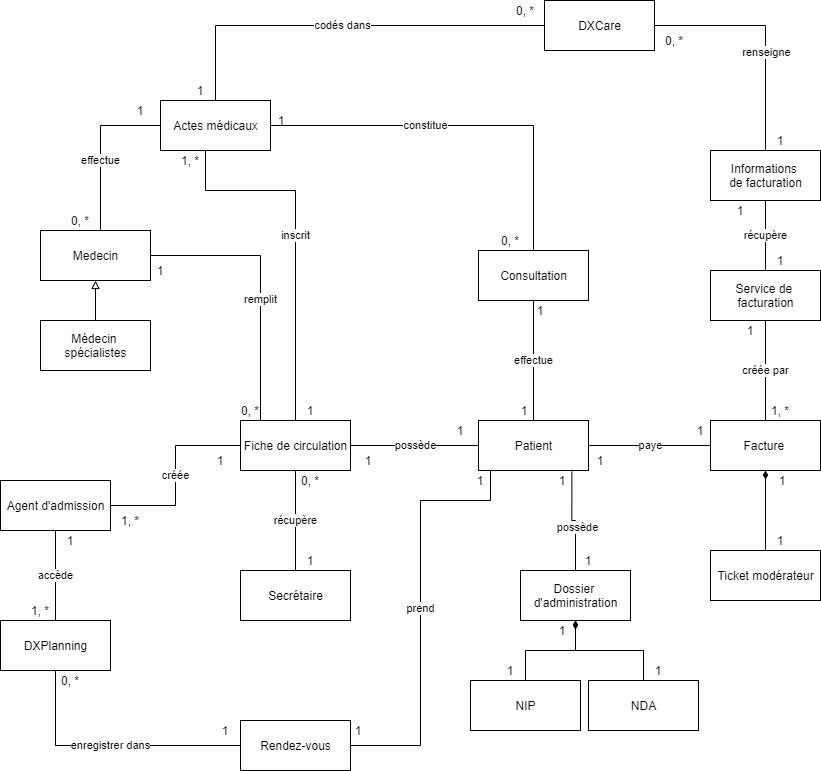

The diagram above was exported from draw.io. Its source (the exported page's mxGraphModel, read from the mxfile embedded in the PNG):
<mxGraphModel dx="2130" dy="670" grid="1" gridSize="10" guides="1" tooltips="1" connect="1" arrows="1" fold="1" page="1" pageScale="1" pageWidth="827" pageHeight="1169" math="0" shadow="0">
  <root>
    <mxCell id="0" />
    <mxCell id="1" parent="0" />
    <mxCell id="9OMpC_ThUBrFLBKd_Zr3-1" style="edgeStyle=orthogonalEdgeStyle;rounded=0;orthogonalLoop=1;jettySize=auto;html=1;entryX=0.5;entryY=0;entryDx=0;entryDy=0;endArrow=none;endFill=0;exitX=0.849;exitY=1.023;exitDx=0;exitDy=0;exitPerimeter=0;" edge="1" parent="1" source="Z3Lsrwdq34auKJ9lm0Me-1" target="Z3Lsrwdq34auKJ9lm0Me-7">
      <mxGeometry relative="1" as="geometry" />
    </mxCell>
    <mxCell id="9OMpC_ThUBrFLBKd_Zr3-2" value="possède" style="edgeLabel;html=1;align=center;verticalAlign=middle;resizable=0;points=[];" connectable="0" vertex="1" parent="9OMpC_ThUBrFLBKd_Zr3-1">
      <mxGeometry x="0.1538" y="1" relative="1" as="geometry">
        <mxPoint as="offset" />
      </mxGeometry>
    </mxCell>
    <mxCell id="9OMpC_ThUBrFLBKd_Zr3-3" value="possède" style="edgeStyle=orthogonalEdgeStyle;rounded=0;orthogonalLoop=1;jettySize=auto;html=1;entryX=1;entryY=0.5;entryDx=0;entryDy=0;endArrow=none;endFill=0;" edge="1" parent="1" source="Z3Lsrwdq34auKJ9lm0Me-1" target="Z3Lsrwdq34auKJ9lm0Me-14">
      <mxGeometry relative="1" as="geometry" />
    </mxCell>
    <mxCell id="9OMpC_ThUBrFLBKd_Zr3-5" value="effectue" style="edgeStyle=orthogonalEdgeStyle;rounded=0;orthogonalLoop=1;jettySize=auto;html=1;entryX=0.5;entryY=1;entryDx=0;entryDy=0;endArrow=none;endFill=0;exitX=0.5;exitY=0;exitDx=0;exitDy=0;" edge="1" parent="1" source="Z3Lsrwdq34auKJ9lm0Me-1" target="Z3Lsrwdq34auKJ9lm0Me-19">
      <mxGeometry relative="1" as="geometry" />
    </mxCell>
    <mxCell id="9OMpC_ThUBrFLBKd_Zr3-8" value="paye" style="edgeStyle=orthogonalEdgeStyle;rounded=0;orthogonalLoop=1;jettySize=auto;html=1;entryX=0;entryY=0.5;entryDx=0;entryDy=0;endArrow=none;endFill=0;" edge="1" parent="1" source="Z3Lsrwdq34auKJ9lm0Me-1" target="Z3Lsrwdq34auKJ9lm0Me-8">
      <mxGeometry relative="1" as="geometry" />
    </mxCell>
    <mxCell id="9OMpC_ThUBrFLBKd_Zr3-24" value="prend " style="edgeStyle=orthogonalEdgeStyle;rounded=0;orthogonalLoop=1;jettySize=auto;html=1;endArrow=none;endFill=0;exitX=0.109;exitY=1;exitDx=0;exitDy=0;exitPerimeter=0;entryX=1;entryY=0.5;entryDx=0;entryDy=0;" edge="1" parent="1" source="Z3Lsrwdq34auKJ9lm0Me-1" target="9OMpC_ThUBrFLBKd_Zr3-25">
      <mxGeometry relative="1" as="geometry">
        <mxPoint x="160" y="1090" as="targetPoint" />
        <Array as="points">
          <mxPoint x="370" y="850" />
          <mxPoint x="300" y="850" />
          <mxPoint x="300" y="1095" />
        </Array>
      </mxGeometry>
    </mxCell>
    <mxCell id="Z3Lsrwdq34auKJ9lm0Me-1" value="Patient" style="html=1;" vertex="1" parent="1">
      <mxGeometry x="358" y="770" width="110" height="50" as="geometry" />
    </mxCell>
    <mxCell id="9OMpC_ThUBrFLBKd_Zr3-9" value="remplit" style="edgeStyle=orthogonalEdgeStyle;rounded=0;orthogonalLoop=1;jettySize=auto;html=1;endArrow=none;endFill=0;" edge="1" parent="1" source="Z3Lsrwdq34auKJ9lm0Me-5">
      <mxGeometry x="0.1273" relative="1" as="geometry">
        <mxPoint x="140" y="770" as="targetPoint" />
        <mxPoint y="-1" as="offset" />
      </mxGeometry>
    </mxCell>
    <mxCell id="Z3Lsrwdq34auKJ9lm0Me-38" value="effectue" style="edgeStyle=orthogonalEdgeStyle;rounded=0;orthogonalLoop=1;jettySize=auto;html=1;entryX=0;entryY=0.5;entryDx=0;entryDy=0;endArrow=none;endFill=0;exitX=0.5;exitY=0;exitDx=0;exitDy=0;" edge="1" parent="1" source="Z3Lsrwdq34auKJ9lm0Me-5" target="Z3Lsrwdq34auKJ9lm0Me-21">
      <mxGeometry relative="1" as="geometry">
        <Array as="points">
          <mxPoint x="-25" y="590" />
          <mxPoint x="-20" y="590" />
          <mxPoint x="-20" y="475" />
        </Array>
      </mxGeometry>
    </mxCell>
    <mxCell id="Z3Lsrwdq34auKJ9lm0Me-5" value="Medecin" style="html=1;" vertex="1" parent="1">
      <mxGeometry x="-80" y="580" width="110" height="50" as="geometry" />
    </mxCell>
    <mxCell id="9OMpC_ThUBrFLBKd_Zr3-22" value="récupère" style="edgeStyle=orthogonalEdgeStyle;rounded=0;orthogonalLoop=1;jettySize=auto;html=1;entryX=0.5;entryY=0;entryDx=0;entryDy=0;endArrow=none;endFill=0;" edge="1" parent="1" source="Z3Lsrwdq34auKJ9lm0Me-6" target="9OMpC_ThUBrFLBKd_Zr3-19">
      <mxGeometry relative="1" as="geometry" />
    </mxCell>
    <mxCell id="Z3Lsrwdq34auKJ9lm0Me-6" value="Informations &lt;br&gt;de facturation" style="html=1;" vertex="1" parent="1">
      <mxGeometry x="590" y="500" width="110" height="50" as="geometry" />
    </mxCell>
    <mxCell id="Z3Lsrwdq34auKJ9lm0Me-7" value="Dossier &lt;br&gt;d'administration" style="html=1;" vertex="1" parent="1">
      <mxGeometry x="400" y="920" width="110" height="50" as="geometry" />
    </mxCell>
    <mxCell id="Z3Lsrwdq34auKJ9lm0Me-8" value="Facture&amp;nbsp;" style="html=1;" vertex="1" parent="1">
      <mxGeometry x="590" y="770" width="110" height="50" as="geometry" />
    </mxCell>
    <mxCell id="Z3Lsrwdq34auKJ9lm0Me-11" style="edgeStyle=orthogonalEdgeStyle;rounded=0;orthogonalLoop=1;jettySize=auto;html=1;entryX=0.5;entryY=1;entryDx=0;entryDy=0;endArrow=diamondThin;endFill=1;" edge="1" parent="1" source="Z3Lsrwdq34auKJ9lm0Me-10" target="Z3Lsrwdq34auKJ9lm0Me-7">
      <mxGeometry relative="1" as="geometry" />
    </mxCell>
    <mxCell id="Z3Lsrwdq34auKJ9lm0Me-10" value="NIP" style="html=1;" vertex="1" parent="1">
      <mxGeometry x="350" y="1030" width="110" height="50" as="geometry" />
    </mxCell>
    <mxCell id="Z3Lsrwdq34auKJ9lm0Me-13" style="edgeStyle=orthogonalEdgeStyle;rounded=0;orthogonalLoop=1;jettySize=auto;html=1;entryX=0.5;entryY=1;entryDx=0;entryDy=0;endArrow=diamondThin;endFill=1;exitX=0.5;exitY=0;exitDx=0;exitDy=0;" edge="1" parent="1" source="Z3Lsrwdq34auKJ9lm0Me-12" target="Z3Lsrwdq34auKJ9lm0Me-7">
      <mxGeometry relative="1" as="geometry" />
    </mxCell>
    <mxCell id="Z3Lsrwdq34auKJ9lm0Me-12" value="NDA" style="html=1;" vertex="1" parent="1">
      <mxGeometry x="468" y="1030" width="110" height="50" as="geometry" />
    </mxCell>
    <mxCell id="9OMpC_ThUBrFLBKd_Zr3-6" value="créée " style="edgeStyle=orthogonalEdgeStyle;rounded=0;orthogonalLoop=1;jettySize=auto;html=1;entryX=1;entryY=0.5;entryDx=0;entryDy=0;endArrow=none;endFill=0;" edge="1" parent="1" source="Z3Lsrwdq34auKJ9lm0Me-14" target="Z3Lsrwdq34auKJ9lm0Me-18">
      <mxGeometry relative="1" as="geometry" />
    </mxCell>
    <mxCell id="Z3Lsrwdq34auKJ9lm0Me-14" value="Fiche de circulation" style="html=1;" vertex="1" parent="1">
      <mxGeometry x="120" y="770" width="110" height="50" as="geometry" />
    </mxCell>
    <mxCell id="Z3Lsrwdq34auKJ9lm0Me-16" style="edgeStyle=orthogonalEdgeStyle;rounded=0;orthogonalLoop=1;jettySize=auto;html=1;endArrow=block;endFill=0;" edge="1" parent="1" source="Z3Lsrwdq34auKJ9lm0Me-15" target="Z3Lsrwdq34auKJ9lm0Me-5">
      <mxGeometry relative="1" as="geometry" />
    </mxCell>
    <mxCell id="Z3Lsrwdq34auKJ9lm0Me-15" value="Médecin &lt;br&gt;spécialistes" style="html=1;" vertex="1" parent="1">
      <mxGeometry x="-80" y="670" width="110" height="50" as="geometry" />
    </mxCell>
    <mxCell id="9OMpC_ThUBrFLBKd_Zr3-7" value="récupère" style="edgeStyle=orthogonalEdgeStyle;rounded=0;orthogonalLoop=1;jettySize=auto;html=1;endArrow=none;endFill=0;" edge="1" parent="1" source="Z3Lsrwdq34auKJ9lm0Me-17" target="Z3Lsrwdq34auKJ9lm0Me-14">
      <mxGeometry relative="1" as="geometry" />
    </mxCell>
    <mxCell id="Z3Lsrwdq34auKJ9lm0Me-17" value="Secrétaire" style="html=1;" vertex="1" parent="1">
      <mxGeometry x="120" y="920" width="110" height="50" as="geometry" />
    </mxCell>
    <mxCell id="Z3Lsrwdq34auKJ9lm0Me-18" value="Agent d'admission" style="html=1;" vertex="1" parent="1">
      <mxGeometry x="-120" y="830" width="110" height="50" as="geometry" />
    </mxCell>
    <mxCell id="Z3Lsrwdq34auKJ9lm0Me-19" value="Consultation" style="html=1;" vertex="1" parent="1">
      <mxGeometry x="358" y="600" width="110" height="50" as="geometry" />
    </mxCell>
    <mxCell id="Z3Lsrwdq34auKJ9lm0Me-39" value="constitue" style="edgeStyle=orthogonalEdgeStyle;rounded=0;orthogonalLoop=1;jettySize=auto;html=1;entryX=0.5;entryY=0;entryDx=0;entryDy=0;endArrow=none;endFill=0;" edge="1" parent="1" source="Z3Lsrwdq34auKJ9lm0Me-21" target="Z3Lsrwdq34auKJ9lm0Me-19">
      <mxGeometry x="-0.205" relative="1" as="geometry">
        <mxPoint as="offset" />
      </mxGeometry>
    </mxCell>
    <mxCell id="Z3Lsrwdq34auKJ9lm0Me-40" value="inscrit" style="edgeStyle=orthogonalEdgeStyle;rounded=0;orthogonalLoop=1;jettySize=auto;html=1;endArrow=none;endFill=0;exitX=0.5;exitY=1;exitDx=0;exitDy=0;exitPerimeter=0;" edge="1" parent="1" source="Z3Lsrwdq34auKJ9lm0Me-21" target="Z3Lsrwdq34auKJ9lm0Me-14">
      <mxGeometry relative="1" as="geometry">
        <Array as="points">
          <mxPoint x="85" y="500" />
          <mxPoint x="85" y="540" />
          <mxPoint x="175" y="540" />
        </Array>
      </mxGeometry>
    </mxCell>
    <mxCell id="9OMpC_ThUBrFLBKd_Zr3-20" value="codés dans" style="edgeStyle=orthogonalEdgeStyle;rounded=0;orthogonalLoop=1;jettySize=auto;html=1;entryX=0;entryY=0.5;entryDx=0;entryDy=0;endArrow=none;endFill=0;exitX=0.5;exitY=0;exitDx=0;exitDy=0;" edge="1" parent="1" source="Z3Lsrwdq34auKJ9lm0Me-21" target="9OMpC_ThUBrFLBKd_Zr3-11">
      <mxGeometry relative="1" as="geometry" />
    </mxCell>
    <mxCell id="Z3Lsrwdq34auKJ9lm0Me-21" value="Actes médicaux" style="html=1;" vertex="1" parent="1">
      <mxGeometry x="40" y="450" width="110" height="50" as="geometry" />
    </mxCell>
    <mxCell id="9OMpC_ThUBrFLBKd_Zr3-15" style="edgeStyle=orthogonalEdgeStyle;rounded=0;orthogonalLoop=1;jettySize=auto;html=1;entryX=0.5;entryY=1;entryDx=0;entryDy=0;endArrow=diamondThin;endFill=1;" edge="1" parent="1" source="9OMpC_ThUBrFLBKd_Zr3-10" target="Z3Lsrwdq34auKJ9lm0Me-8">
      <mxGeometry relative="1" as="geometry" />
    </mxCell>
    <mxCell id="9OMpC_ThUBrFLBKd_Zr3-10" value="Ticket modérateur" style="html=1;" vertex="1" parent="1">
      <mxGeometry x="590" y="900" width="110" height="50" as="geometry" />
    </mxCell>
    <mxCell id="9OMpC_ThUBrFLBKd_Zr3-21" style="edgeStyle=orthogonalEdgeStyle;rounded=0;orthogonalLoop=1;jettySize=auto;html=1;entryX=0.5;entryY=0;entryDx=0;entryDy=0;endArrow=none;endFill=0;" edge="1" parent="1" source="9OMpC_ThUBrFLBKd_Zr3-11" target="Z3Lsrwdq34auKJ9lm0Me-6">
      <mxGeometry relative="1" as="geometry" />
    </mxCell>
    <mxCell id="9OMpC_ThUBrFLBKd_Zr3-23" value="renseigne " style="edgeLabel;html=1;align=center;verticalAlign=middle;resizable=0;points=[];" connectable="0" vertex="1" parent="9OMpC_ThUBrFLBKd_Zr3-21">
      <mxGeometry x="0.0955" y="1" relative="1" as="geometry">
        <mxPoint x="-1" y="7" as="offset" />
      </mxGeometry>
    </mxCell>
    <mxCell id="9OMpC_ThUBrFLBKd_Zr3-11" value="DXCare" style="html=1;" vertex="1" parent="1">
      <mxGeometry x="424" y="350" width="110" height="50" as="geometry" />
    </mxCell>
    <mxCell id="9OMpC_ThUBrFLBKd_Zr3-28" value="accède" style="edgeStyle=orthogonalEdgeStyle;rounded=0;orthogonalLoop=1;jettySize=auto;html=1;entryX=0.5;entryY=1;entryDx=0;entryDy=0;endArrow=none;endFill=0;" edge="1" parent="1" source="9OMpC_ThUBrFLBKd_Zr3-12" target="Z3Lsrwdq34auKJ9lm0Me-18">
      <mxGeometry relative="1" as="geometry" />
    </mxCell>
    <mxCell id="9OMpC_ThUBrFLBKd_Zr3-12" value="DXPlanning" style="html=1;" vertex="1" parent="1">
      <mxGeometry x="-120" y="970" width="110" height="50" as="geometry" />
    </mxCell>
    <mxCell id="9OMpC_ThUBrFLBKd_Zr3-18" value="créée par " style="edgeStyle=orthogonalEdgeStyle;rounded=0;orthogonalLoop=1;jettySize=auto;html=1;endArrow=none;endFill=0;exitX=0.5;exitY=1;exitDx=0;exitDy=0;entryX=0.5;entryY=0;entryDx=0;entryDy=0;" edge="1" parent="1" source="9OMpC_ThUBrFLBKd_Zr3-19" target="Z3Lsrwdq34auKJ9lm0Me-8">
      <mxGeometry relative="1" as="geometry">
        <mxPoint x="634.9999999999995" y="540" as="targetPoint" />
      </mxGeometry>
    </mxCell>
    <mxCell id="9OMpC_ThUBrFLBKd_Zr3-19" value="Service de &lt;br&gt;facturation" style="html=1;" vertex="1" parent="1">
      <mxGeometry x="590" y="620" width="110" height="50" as="geometry" />
    </mxCell>
    <mxCell id="9OMpC_ThUBrFLBKd_Zr3-26" value="enregistrer dans" style="edgeStyle=orthogonalEdgeStyle;rounded=0;orthogonalLoop=1;jettySize=auto;html=1;endArrow=none;endFill=0;" edge="1" parent="1" source="9OMpC_ThUBrFLBKd_Zr3-25" target="9OMpC_ThUBrFLBKd_Zr3-12">
      <mxGeometry relative="1" as="geometry" />
    </mxCell>
    <mxCell id="9OMpC_ThUBrFLBKd_Zr3-25" value="Rendez-vous" style="html=1;" vertex="1" parent="1">
      <mxGeometry x="120" y="1070" width="110" height="50" as="geometry" />
    </mxCell>
    <mxCell id="Z3Lsrwdq34auKJ9lm0Me-41" value="1" style="text;html=1;strokeColor=none;fillColor=none;align=center;verticalAlign=middle;whiteSpace=wrap;rounded=0;" vertex="1" parent="1">
      <mxGeometry x="384" y="750" width="40" height="20" as="geometry" />
    </mxCell>
    <mxCell id="Z3Lsrwdq34auKJ9lm0Me-42" value="1" style="text;html=1;strokeColor=none;fillColor=none;align=center;verticalAlign=middle;whiteSpace=wrap;rounded=0;" vertex="1" parent="1">
      <mxGeometry x="400" y="650" width="40" height="20" as="geometry" />
    </mxCell>
    <mxCell id="Z3Lsrwdq34auKJ9lm0Me-43" value="0, *" style="text;html=1;strokeColor=none;fillColor=none;align=center;verticalAlign=middle;whiteSpace=wrap;rounded=0;" vertex="1" parent="1">
      <mxGeometry x="370" y="580" width="40" height="20" as="geometry" />
    </mxCell>
    <mxCell id="Z3Lsrwdq34auKJ9lm0Me-44" value="1" style="text;html=1;strokeColor=none;fillColor=none;align=center;verticalAlign=middle;whiteSpace=wrap;rounded=0;" vertex="1" parent="1">
      <mxGeometry x="141" y="460" width="40" height="20" as="geometry" />
    </mxCell>
    <mxCell id="Z3Lsrwdq34auKJ9lm0Me-48" value="0, *" style="text;html=1;strokeColor=none;fillColor=none;align=center;verticalAlign=middle;whiteSpace=wrap;rounded=0;" vertex="1" parent="1">
      <mxGeometry x="385" y="350" width="40" height="20" as="geometry" />
    </mxCell>
    <mxCell id="Z3Lsrwdq34auKJ9lm0Me-49" value="1" style="text;html=1;strokeColor=none;fillColor=none;align=center;verticalAlign=middle;whiteSpace=wrap;rounded=0;" vertex="1" parent="1">
      <mxGeometry x="60" y="430" width="40" height="20" as="geometry" />
    </mxCell>
    <mxCell id="Z3Lsrwdq34auKJ9lm0Me-52" value="1" style="text;html=1;strokeColor=none;fillColor=none;align=center;verticalAlign=middle;whiteSpace=wrap;rounded=0;" vertex="1" parent="1">
      <mxGeometry x="640" y="480" width="40" height="20" as="geometry" />
    </mxCell>
    <mxCell id="Z3Lsrwdq34auKJ9lm0Me-53" value="0, *" style="text;html=1;strokeColor=none;fillColor=none;align=center;verticalAlign=middle;whiteSpace=wrap;rounded=0;" vertex="1" parent="1">
      <mxGeometry x="534" y="380" width="40" height="20" as="geometry" />
    </mxCell>
    <mxCell id="Z3Lsrwdq34auKJ9lm0Me-54" value="1" style="text;html=1;strokeColor=none;fillColor=none;align=center;verticalAlign=middle;whiteSpace=wrap;rounded=0;" vertex="1" parent="1">
      <mxGeometry x="600" y="550" width="40" height="20" as="geometry" />
    </mxCell>
    <mxCell id="Z3Lsrwdq34auKJ9lm0Me-56" value="1" style="text;html=1;strokeColor=none;fillColor=none;align=center;verticalAlign=middle;whiteSpace=wrap;rounded=0;" vertex="1" parent="1">
      <mxGeometry x="640" y="600" width="40" height="20" as="geometry" />
    </mxCell>
    <mxCell id="Z3Lsrwdq34auKJ9lm0Me-58" value="1, *" style="text;html=1;strokeColor=none;fillColor=none;align=center;verticalAlign=middle;whiteSpace=wrap;rounded=0;" vertex="1" parent="1">
      <mxGeometry x="640" y="750" width="40" height="20" as="geometry" />
    </mxCell>
    <mxCell id="Z3Lsrwdq34auKJ9lm0Me-59" value="1" style="text;html=1;strokeColor=none;fillColor=none;align=center;verticalAlign=middle;whiteSpace=wrap;rounded=0;" vertex="1" parent="1">
      <mxGeometry x="610" y="670" width="40" height="20" as="geometry" />
    </mxCell>
    <mxCell id="Z3Lsrwdq34auKJ9lm0Me-60" value="1" style="text;html=1;strokeColor=none;fillColor=none;align=center;verticalAlign=middle;whiteSpace=wrap;rounded=0;" vertex="1" parent="1">
      <mxGeometry x="460" y="800" width="40" height="20" as="geometry" />
    </mxCell>
    <mxCell id="Z3Lsrwdq34auKJ9lm0Me-61" value="1" style="text;html=1;strokeColor=none;fillColor=none;align=center;verticalAlign=middle;whiteSpace=wrap;rounded=0;" vertex="1" parent="1">
      <mxGeometry x="560" y="770" width="40" height="20" as="geometry" />
    </mxCell>
    <mxCell id="Z3Lsrwdq34auKJ9lm0Me-62" value="1" style="text;html=1;strokeColor=none;fillColor=none;align=center;verticalAlign=middle;whiteSpace=wrap;rounded=0;" vertex="1" parent="1">
      <mxGeometry x="424" y="820" width="36" height="20" as="geometry" />
    </mxCell>
    <mxCell id="Z3Lsrwdq34auKJ9lm0Me-63" value="1" style="text;html=1;strokeColor=none;fillColor=none;align=center;verticalAlign=middle;whiteSpace=wrap;rounded=0;" vertex="1" parent="1">
      <mxGeometry x="450" y="900" width="36" height="20" as="geometry" />
    </mxCell>
    <mxCell id="Z3Lsrwdq34auKJ9lm0Me-65" value="1, *" style="text;html=1;strokeColor=none;fillColor=none;align=center;verticalAlign=middle;whiteSpace=wrap;rounded=0;" vertex="1" parent="1">
      <mxGeometry x="50" y="500" width="40" height="20" as="geometry" />
    </mxCell>
    <mxCell id="Z3Lsrwdq34auKJ9lm0Me-67" value="1" style="text;html=1;strokeColor=none;fillColor=none;align=center;verticalAlign=middle;whiteSpace=wrap;rounded=0;" vertex="1" parent="1">
      <mxGeometry x="170" y="750" width="40" height="20" as="geometry" />
    </mxCell>
    <mxCell id="Z3Lsrwdq34auKJ9lm0Me-69" value="0, *" style="text;html=1;strokeColor=none;fillColor=none;align=center;verticalAlign=middle;whiteSpace=wrap;rounded=0;" vertex="1" parent="1">
      <mxGeometry x="110" y="750" width="40" height="20" as="geometry" />
    </mxCell>
    <mxCell id="Z3Lsrwdq34auKJ9lm0Me-70" value="1" style="text;html=1;strokeColor=none;fillColor=none;align=center;verticalAlign=middle;whiteSpace=wrap;rounded=0;" vertex="1" parent="1">
      <mxGeometry x="20" y="610" width="40" height="20" as="geometry" />
    </mxCell>
    <mxCell id="Z3Lsrwdq34auKJ9lm0Me-71" value="1" style="text;html=1;strokeColor=none;fillColor=none;align=center;verticalAlign=middle;whiteSpace=wrap;rounded=0;" vertex="1" parent="1">
      <mxGeometry y="450" width="40" height="20" as="geometry" />
    </mxCell>
    <mxCell id="Z3Lsrwdq34auKJ9lm0Me-72" value="0, *" style="text;html=1;strokeColor=none;fillColor=none;align=center;verticalAlign=middle;whiteSpace=wrap;rounded=0;" vertex="1" parent="1">
      <mxGeometry x="-60" y="560" width="40" height="20" as="geometry" />
    </mxCell>
    <mxCell id="Z3Lsrwdq34auKJ9lm0Me-74" value="1, *" style="text;html=1;strokeColor=none;fillColor=none;align=center;verticalAlign=middle;whiteSpace=wrap;rounded=0;" vertex="1" parent="1">
      <mxGeometry x="-10" y="860" width="40" height="20" as="geometry" />
    </mxCell>
    <mxCell id="Z3Lsrwdq34auKJ9lm0Me-76" value="1" style="text;html=1;strokeColor=none;fillColor=none;align=center;verticalAlign=middle;whiteSpace=wrap;rounded=0;" vertex="1" parent="1">
      <mxGeometry x="80" y="800" width="40" height="20" as="geometry" />
    </mxCell>
    <mxCell id="Z3Lsrwdq34auKJ9lm0Me-77" value="1" style="text;html=1;strokeColor=none;fillColor=none;align=center;verticalAlign=middle;whiteSpace=wrap;rounded=0;" vertex="1" parent="1">
      <mxGeometry x="170" y="900" width="40" height="20" as="geometry" />
    </mxCell>
    <mxCell id="Z3Lsrwdq34auKJ9lm0Me-78" value="0, *" style="text;html=1;strokeColor=none;fillColor=none;align=center;verticalAlign=middle;whiteSpace=wrap;rounded=0;" vertex="1" parent="1">
      <mxGeometry x="170" y="820" width="40" height="20" as="geometry" />
    </mxCell>
    <mxCell id="Z3Lsrwdq34auKJ9lm0Me-79" value="1, *" style="text;html=1;strokeColor=none;fillColor=none;align=center;verticalAlign=middle;whiteSpace=wrap;rounded=0;" vertex="1" parent="1">
      <mxGeometry x="-100" y="950" width="40" height="20" as="geometry" />
    </mxCell>
    <mxCell id="Z3Lsrwdq34auKJ9lm0Me-80" value="1" style="text;html=1;strokeColor=none;fillColor=none;align=center;verticalAlign=middle;whiteSpace=wrap;rounded=0;" vertex="1" parent="1">
      <mxGeometry x="-70" y="880" width="40" height="20" as="geometry" />
    </mxCell>
    <mxCell id="Z3Lsrwdq34auKJ9lm0Me-81" value="0, *" style="text;html=1;strokeColor=none;fillColor=none;align=center;verticalAlign=middle;whiteSpace=wrap;rounded=0;" vertex="1" parent="1">
      <mxGeometry x="-65" y="1020" width="30" height="20" as="geometry" />
    </mxCell>
    <mxCell id="Z3Lsrwdq34auKJ9lm0Me-82" value="1" style="text;html=1;strokeColor=none;fillColor=none;align=center;verticalAlign=middle;whiteSpace=wrap;rounded=0;" vertex="1" parent="1">
      <mxGeometry x="90" y="1070" width="30" height="20" as="geometry" />
    </mxCell>
    <mxCell id="Z3Lsrwdq34auKJ9lm0Me-84" value="1" style="text;html=1;strokeColor=none;fillColor=none;align=center;verticalAlign=middle;whiteSpace=wrap;rounded=0;" vertex="1" parent="1">
      <mxGeometry x="322" y="770" width="36" height="20" as="geometry" />
    </mxCell>
    <mxCell id="Z3Lsrwdq34auKJ9lm0Me-85" value="1" style="text;html=1;strokeColor=none;fillColor=none;align=center;verticalAlign=middle;whiteSpace=wrap;rounded=0;" vertex="1" parent="1">
      <mxGeometry x="230" y="800" width="36" height="20" as="geometry" />
    </mxCell>
    <mxCell id="Z3Lsrwdq34auKJ9lm0Me-86" value="1" style="text;html=1;strokeColor=none;fillColor=none;align=center;verticalAlign=middle;whiteSpace=wrap;rounded=0;" vertex="1" parent="1">
      <mxGeometry x="342" y="820" width="36" height="20" as="geometry" />
    </mxCell>
    <mxCell id="Z3Lsrwdq34auKJ9lm0Me-87" value="1" style="text;html=1;strokeColor=none;fillColor=none;align=center;verticalAlign=middle;whiteSpace=wrap;rounded=0;" vertex="1" parent="1">
      <mxGeometry x="220" y="1070" width="36" height="20" as="geometry" />
    </mxCell>
    <mxCell id="Z3Lsrwdq34auKJ9lm0Me-88" value="1" style="text;html=1;strokeColor=none;fillColor=none;align=center;verticalAlign=middle;whiteSpace=wrap;rounded=0;" vertex="1" parent="1">
      <mxGeometry x="644" y="820" width="36" height="20" as="geometry" />
    </mxCell>
    <mxCell id="Z3Lsrwdq34auKJ9lm0Me-89" value="1" style="text;html=1;strokeColor=none;fillColor=none;align=center;verticalAlign=middle;whiteSpace=wrap;rounded=0;" vertex="1" parent="1">
      <mxGeometry x="642" y="880" width="36" height="20" as="geometry" />
    </mxCell>
    <mxCell id="Z3Lsrwdq34auKJ9lm0Me-91" value="1" style="text;html=1;strokeColor=none;fillColor=none;align=center;verticalAlign=middle;whiteSpace=wrap;rounded=0;" vertex="1" parent="1">
      <mxGeometry x="424" y="970" width="36" height="20" as="geometry" />
    </mxCell>
    <mxCell id="Z3Lsrwdq34auKJ9lm0Me-92" value="1" style="text;html=1;strokeColor=none;fillColor=none;align=center;verticalAlign=middle;whiteSpace=wrap;rounded=0;" vertex="1" parent="1">
      <mxGeometry x="372" y="1010" width="36" height="20" as="geometry" />
    </mxCell>
    <mxCell id="Z3Lsrwdq34auKJ9lm0Me-93" value="1" style="text;html=1;strokeColor=none;fillColor=none;align=center;verticalAlign=middle;whiteSpace=wrap;rounded=0;" vertex="1" parent="1">
      <mxGeometry x="520" y="1010" width="36" height="20" as="geometry" />
    </mxCell>
  </root>
</mxGraphModel>